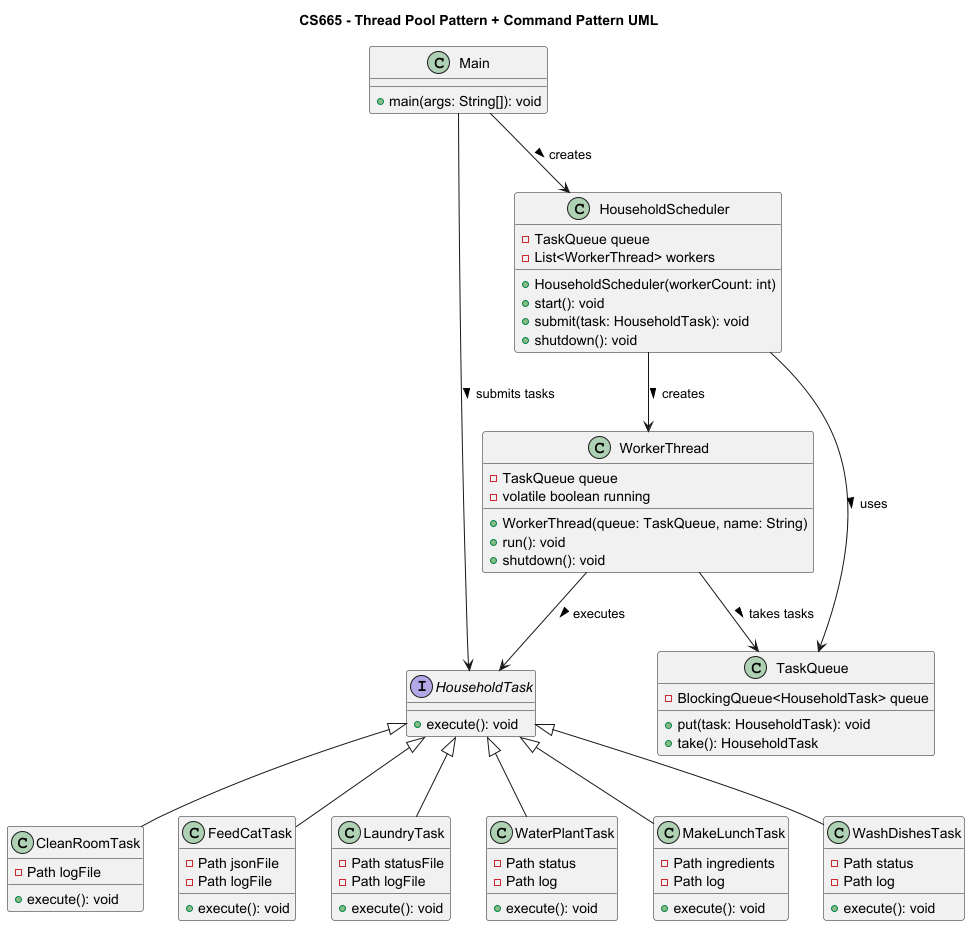

The diagram above was rendered by PlantUML. Its source (embedded in the PNG):
@startuml

title CS665 - Thread Pool Pattern + Command Pattern UML

' ======================================================
' Interfaces
' ======================================================

interface HouseholdTask {
    + execute(): void
}

' ======================================================
' Thread Pool Pattern Classes
' ======================================================

class HouseholdScheduler {
    - TaskQueue queue
    - List<WorkerThread> workers
    + HouseholdScheduler(workerCount: int)
    + start(): void
    + submit(task: HouseholdTask): void
    + shutdown(): void
}

class WorkerThread {
    - TaskQueue queue
    - volatile boolean running
    + WorkerThread(queue: TaskQueue, name: String)
    + run(): void
    + shutdown(): void
}

class TaskQueue {
    - BlockingQueue<HouseholdTask> queue
    + put(task: HouseholdTask): void
    + take(): HouseholdTask
}

' ======================================================
' Command Pattern - Concrete Tasks
' ======================================================

class CleanRoomTask {
    - Path logFile
    + execute(): void
}

class FeedCatTask {
    - Path jsonFile
    - Path logFile
    + execute(): void
}

class LaundryTask {
    - Path statusFile
    - Path logFile
    + execute(): void
}

class WaterPlantTask {
    - Path status
    - Path log
    + execute(): void
}

class MakeLunchTask {
    - Path ingredients
    - Path log
    + execute(): void
}

class WashDishesTask {
    - Path status
    - Path log
    + execute(): void
}

' ======================================================
' Main Application
' ======================================================

class Main {
    + main(args: String[]): void
}

' ======================================================
' Relationships
' ======================================================

' Thread Pool Links
HouseholdScheduler --> TaskQueue : uses >
HouseholdScheduler --> WorkerThread : creates >
WorkerThread --> TaskQueue : takes tasks >
WorkerThread --> HouseholdTask : executes >

' Command Pattern inheritance
HouseholdTask <|-- CleanRoomTask
HouseholdTask <|-- FeedCatTask
HouseholdTask <|-- LaundryTask
HouseholdTask <|-- WaterPlantTask
HouseholdTask <|-- MakeLunchTask
HouseholdTask <|-- WashDishesTask

' Main uses Scheduler
Main --> HouseholdScheduler : creates >
Main --> HouseholdTask : submits tasks >

@enduml